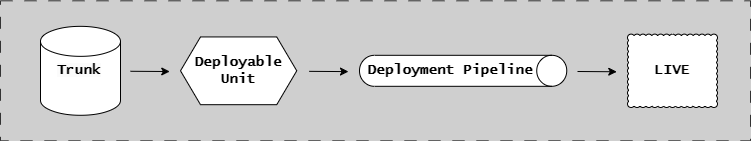

The diagram above was exported from draw.io. Its source (the exported page's mxGraphModel, read from the mxfile embedded in the PNG):
<mxGraphModel dx="2875" dy="-11174" grid="1" gridSize="10" guides="1" tooltips="1" connect="1" arrows="1" fold="1" page="1" pageScale="1" pageWidth="1654" pageHeight="1169" background="#CFCFCF" math="0" shadow="0">
  <root>
    <mxCell id="0" />
    <mxCell id="1" parent="0" />
    <mxCell id="ZHXLCk_jH15TRSh_ls13-1" value="Deployable&lt;br style=&quot;font-size: 14px;&quot;&gt;Unit" style="shape=hexagon;perimeter=hexagonPerimeter2;whiteSpace=wrap;html=1;fixedSize=1;fontFamily=Lucida Console;fontStyle=1;fontSize=14;" parent="1" vertex="1">
      <mxGeometry x="-1460" y="11734.439999999999" width="116.25" height="67.75" as="geometry" />
    </mxCell>
    <mxCell id="ZHXLCk_jH15TRSh_ls13-2" value="" style="shape=cylinder3;whiteSpace=wrap;html=1;boundedLbl=1;backgroundOutline=1;size=15;fontFamily=Lucida Console;fontStyle=1;fontSize=14;" parent="1" vertex="1">
      <mxGeometry x="-1600" y="11723.845" width="80" height="88.94" as="geometry" />
    </mxCell>
    <mxCell id="ZHXLCk_jH15TRSh_ls13-3" value="LIVE" style="whiteSpace=wrap;html=1;shape=mxgraph.basic.cloud_rect;fontFamily=Lucida Console;fontStyle=1;fontSize=14;" parent="1" vertex="1">
      <mxGeometry x="-1013" y="11731.624999999998" width="90" height="73.38" as="geometry" />
    </mxCell>
    <mxCell id="ZHXLCk_jH15TRSh_ls13-18" value="" style="endArrow=classic;html=1;rounded=0;fontFamily=Lucida Console;fontStyle=1;fontSize=14;" parent="1" edge="1">
      <mxGeometry width="50" height="50" relative="1" as="geometry">
        <mxPoint x="-1063" y="11769" as="sourcePoint" />
        <mxPoint x="-1023.75" y="11769.25" as="targetPoint" />
      </mxGeometry>
    </mxCell>
    <mxCell id="sXMThiivONKtGvVc2jZW-10" value="" style="group;strokeColor=#333333;dashed=1;dashPattern=12 12;fontFamily=Lucida Console;fontStyle=1" parent="1" vertex="1" connectable="0">
      <mxGeometry x="-1640" y="11698.314999999999" width="750" height="140" as="geometry" />
    </mxCell>
    <mxCell id="pFGj1-0E8Xb7bdKS5Ilm-11" value="" style="endArrow=classic;html=1;rounded=0;fontFamily=Lucida Console;fontStyle=1;fontSize=14;" parent="1" edge="1">
      <mxGeometry width="50" height="50" relative="1" as="geometry">
        <mxPoint x="-1331.25" y="11768.85" as="sourcePoint" />
        <mxPoint x="-1292" y="11769.1" as="targetPoint" />
      </mxGeometry>
    </mxCell>
    <mxCell id="pFGj1-0E8Xb7bdKS5Ilm-12" value="" style="endArrow=classic;html=1;rounded=0;fontFamily=Lucida Console;fontStyle=1;fontSize=14;" parent="1" edge="1">
      <mxGeometry width="50" height="50" relative="1" as="geometry">
        <mxPoint x="-1510" y="11768.78" as="sourcePoint" />
        <mxPoint x="-1470.75" y="11769.03" as="targetPoint" />
      </mxGeometry>
    </mxCell>
    <mxCell id="pFGj1-0E8Xb7bdKS5Ilm-13" value="&lt;span style=&quot;color: rgb(0, 0, 0); font-family: &amp;quot;Lucida Console&amp;quot;; font-size: 14px; font-style: normal; font-variant-ligatures: normal; font-variant-caps: normal; font-weight: 700; letter-spacing: normal; orphans: 2; text-align: center; text-indent: 0px; text-transform: none; widows: 2; word-spacing: 0px; -webkit-text-stroke-width: 0px; background-color: rgb(251, 251, 251); text-decoration-thickness: initial; text-decoration-style: initial; text-decoration-color: initial; float: none; display: inline !important;&quot;&gt;Trunk&lt;/span&gt;" style="text;whiteSpace=wrap;html=1;" parent="1" vertex="1">
      <mxGeometry x="-1585" y="11753.314999999999" width="60" height="30" as="geometry" />
    </mxCell>
    <mxCell id="ZHXLCk_jH15TRSh_ls13-14" value="" style="shape=cylinder3;whiteSpace=wrap;html=1;boundedLbl=1;backgroundOutline=1;size=15;rotation=90;fontFamily=Lucida Console;fontStyle=1;fontSize=14;" parent="1" vertex="1">
      <mxGeometry x="-1192.87" y="11664.689999999999" width="31" height="207.25" as="geometry" />
    </mxCell>
    <mxCell id="ZHXLCk_jH15TRSh_ls13-15" value="&lt;font style=&quot;font-size: 14px;&quot;&gt;Deployment Pipeline&lt;br style=&quot;font-size: 14px;&quot;&gt;&lt;/font&gt;" style="text;html=1;strokeColor=none;fillColor=none;align=center;verticalAlign=middle;whiteSpace=wrap;rounded=0;fontFamily=Lucida Console;fontStyle=1;fontSize=14;" parent="1" vertex="1">
      <mxGeometry x="-1280" y="11758.314999999999" width="180" height="20" as="geometry" />
    </mxCell>
  </root>
</mxGraphModel>